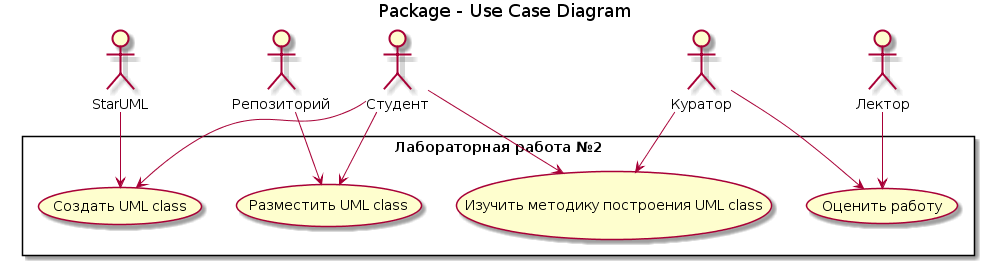

The diagram above was rendered by PlantUML. Its source (embedded in the PNG):
@startuml
title Package - Use Case Diagram


rectangle "Лабораторная работа №2" {
    (Изучить методику построения UML class)
    (Создать UML class)
    (Разместить UML class)
    (Оценить работу)
}

:Студент: 
:Куратор:
:Лектор:
:StarUML:
:Репозиторий:

Студент --> (Изучить методику построения UML class)
Студент --> (Создать UML class)
Студент --> (Разместить UML class)
Куратор--> (Изучить методику построения UML class)
Репозиторий--> (Разместить UML class)
StarUML--> (Создать UML class)
Куратор --> (Оценить работу)
Лектор --> (Оценить работу)
@enduml